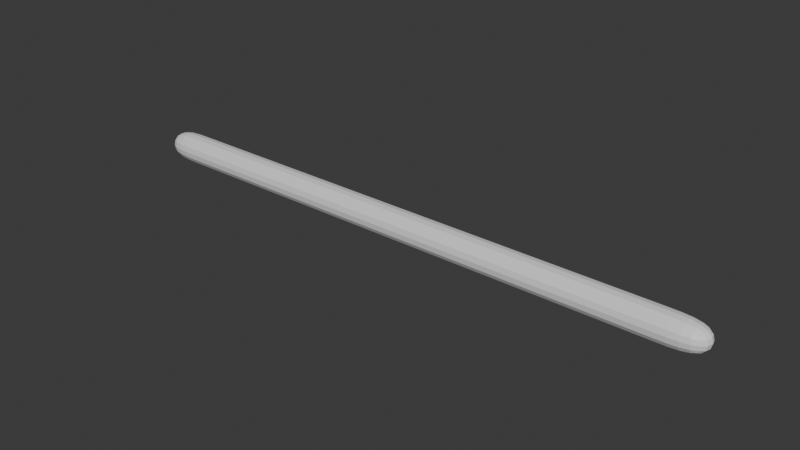 # Source: snake.blend  (saved by Blender 4.3.34; exported with 4.5.12 LTS)
import bpy
from mathutils import Matrix  # noqa: F401  (used for matrix-valued properties, if any)

bpy.ops.wm.read_factory_settings(use_empty=True)
scene = bpy.context.scene
scene.name = 'Scene'

# ---- collections
col_collection = bpy.data.collections.new('Collection'); scene.collection.children.link(col_collection)

# ---- materials (node trees are filled in below, after node groups)
mat_material = bpy.data.materials.new('Material')
mat_material.alpha_threshold = 0.0
mat_material.roughness = 0.5
mat_material.line_color = (0.0, 0.0, 0.0, 1.0)

# ---- material node trees
mat_material.use_nodes = True; mat_material.node_tree.nodes.clear()
_N = mat_material.node_tree.nodes; _L = mat_material.node_tree.links
n0 = _N.new('ShaderNodeOutputMaterial'); n0.name = 'Material Output'; n0.location = (300, 300)
n1 = _N.new('ShaderNodeBsdfPrincipled'); n1.name = 'Principled BSDF'; n1.location = (10, 300)
n1.inputs[3].default_value = 1.45
_L.new(n1.outputs[0], n0.inputs[0])
n0.is_active_output = True

# ---- world
world_world = bpy.data.worlds.new('World'); scene.world = world_world
world_world.use_nodes = True; world_world.node_tree.nodes.clear()
_N = world_world.node_tree.nodes; _L = world_world.node_tree.links
n0 = _N.new('ShaderNodeOutputWorld'); n0.name = 'World Output'; n0.location = (300, 300)
n1 = _N.new('ShaderNodeBackground'); n1.name = 'Background'; n1.location = (10, 300)
n1.inputs[0].default_value = (0.05088, 0.05088, 0.05088, 1.0)
_L.new(n1.outputs[0], n0.inputs[0])
n0.is_active_output = True
world_world.color = (0.05088, 0.05088, 0.05088)
world_world.sun_shadow_jitter_overblur = 0.0

# ---- meshes
me_cube = bpy.data.meshes.new('Cube')
me_cube.from_pydata([(1.0, 1.0, 1.0), (1.0, 1.0, -1.0), (1.0, -1.0, 1.0), (1.0, -1.0, -1.0), (-1.0, 1.0, 1.0), (-1.0, 1.0, -1.0), (-1.0, -1.0, 1.0), (-1.0, -1.0, -1.0), (0.8471, 1.0, -1.0), (0.7042, 1.0, -1.0), (0.5613, 1.0, -1.0), (0.4185, 1.0, -1.0), (0.2756, 1.0, -1.0), (0.1328, 1.0, -1.0), (-0.01008, 1.0, -1.0), (-0.1529, 1.0, -1.0), (-0.2958, 1.0, -1.0), (-0.4387, 1.0, -1.0), (-0.5815, 1.0, -1.0), (-0.7244, 1.0, -1.0), (-0.8672, 1.0, -1.0), (0.8471, -1.0, 1.0), (0.7042, -1.0, 1.0), (0.5613, -1.0, 1.0), (0.4185, -1.0, 1.0), (0.2756, -1.0, 1.0), (0.1328, -1.0, 1.0), (-0.01008, -1.0, 1.0), (-0.1529, -1.0, 1.0), (-0.2958, -1.0, 1.0), (-0.4387, -1.0, 1.0), (-0.5815, -1.0, 1.0), (-0.7244, -1.0, 1.0), (-0.8672, -1.0, 1.0), (-0.8672, -1.0, -1.0), (-0.7244, -1.0, -1.0), (-0.5815, -1.0, -1.0), (-0.4387, -1.0, -1.0), (-0.2958, -1.0, -1.0), (-0.1529, -1.0, -1.0), (-0.01008, -1.0, -1.0), (0.1328, -1.0, -1.0), (0.2756, -1.0, -1.0), (0.4185, -1.0, -1.0), (0.5613, -1.0, -1.0), (0.7042, -1.0, -1.0), (0.8471, -1.0, -1.0), (-0.8672, 1.0, 1.0), (-0.7244, 1.0, 1.0), (-0.5815, 1.0, 1.0), (-0.4387, 1.0, 1.0), (-0.2958, 1.0, 1.0), (-0.1529, 1.0, 1.0), (-0.01008, 1.0, 1.0), (0.1328, 1.0, 1.0), (0.2756, 1.0, 1.0), (0.4185, 1.0, 1.0), (0.5613, 1.0, 1.0), (0.7042, 1.0, 1.0), (0.8471, 1.0, 1.0)], [], [(47, 4, 6, 33), (34, 33, 6, 7), (7, 6, 4, 5), (8, 1, 3, 46), (1, 0, 2, 3), (8, 59, 0, 1), (5, 4, 47, 20), (20, 47, 48, 19), (19, 48, 49, 18), (18, 49, 50, 17), (17, 50, 51, 16), (16, 51, 52, 15), (15, 52, 53, 14), (14, 53, 54, 13), (13, 54, 55, 12), (12, 55, 56, 11), (11, 56, 57, 10), (10, 57, 58, 9), (9, 58, 59, 8), (5, 20, 34, 7), (20, 19, 35, 34), (19, 18, 36, 35), (18, 17, 37, 36), (17, 16, 38, 37), (16, 15, 39, 38), (15, 14, 40, 39), (14, 13, 41, 40), (13, 12, 42, 41), (12, 11, 43, 42), (11, 10, 44, 43), (10, 9, 45, 44), (9, 8, 46, 45), (3, 2, 21, 46), (46, 21, 22, 45), (45, 22, 23, 44), (44, 23, 24, 43), (43, 24, 25, 42), (42, 25, 26, 41), (41, 26, 27, 40), (40, 27, 28, 39), (39, 28, 29, 38), (38, 29, 30, 37), (37, 30, 31, 36), (36, 31, 32, 35), (35, 32, 33, 34), (0, 59, 21, 2), (59, 58, 22, 21), (58, 57, 23, 22), (57, 56, 24, 23), (56, 55, 25, 24), (55, 54, 26, 25), (54, 53, 27, 26), (53, 52, 28, 27), (52, 51, 29, 28), (51, 50, 30, 29), (50, 49, 31, 30), (49, 48, 32, 31), (48, 47, 33, 32)])
_uv = me_cube.uv_layers.new(name='UVMap')
_uv.uv.foreach_set('vector', [0.8584, 0.5, 0.875, 0.5, 0.875, 0.75, 0.8584, 0.75, 0.375, 0.9834, 0.625, 0.9834, 0.625, 1.0, 0.375, 1.0, 0.375, 0.0, 0.625, 0.0, 0.625, 0.25, 0.375, 0.25, 0.3559, 0.5, 0.375, 0.5, 0.375, 0.75, 0.3559, 0.75, 0.375, 0.5, 0.625, 0.5, 0.625, 0.75, 0.375, 0.75, 0.375, 0.4809, 0.625, 0.4809, 0.625, 0.5, 0.375, 0.5, 0.375, 0.25, 0.625, 0.25, 0.625, 0.2666, 0.375, 0.2666, 0.375, 0.2666, 0.625, 0.2666, 0.625, 0.2845, 0.375, 0.2845, 0.375, 0.2845, 0.625, 0.2845, 0.625, 0.3023, 0.375, 0.3023, 0.375, 0.3023, 0.625, 0.3023, 0.625, 0.3202, 0.375, 0.3202, 0.375, 0.3202, 0.625, 0.3202, 0.625, 0.338, 0.375, 0.338, 0.375, 0.338, 0.625, 0.338, 0.625, 0.3559, 0.375, 0.3559, 0.375, 0.3559, 0.625, 0.3559, 0.625, 0.3737, 0.375, 0.3737, 0.375, 0.3737, 0.625, 0.3737, 0.625, 0.3916, 0.375, 0.3916, 0.375, 0.3916, 0.625, 0.3916, 0.625, 0.4095, 0.375, 0.4095, 0.375, 0.4095, 0.625, 0.4095, 0.625, 0.4273, 0.375, 0.4273, 0.375, 0.4273, 0.625, 0.4273, 0.625, 0.4452, 0.375, 0.4452, 0.375, 0.4452, 0.625, 0.4452, 0.625, 0.463, 0.375, 0.463, 0.375, 0.463, 0.625, 0.463, 0.625, 0.4809, 0.375, 0.4809, 0.125, 0.5, 0.1416, 0.5, 0.1416, 0.75, 0.125, 0.75, 0.1416, 0.5, 0.1595, 0.5, 0.1595, 0.75, 0.1416, 0.75, 0.1595, 0.5, 0.1773, 0.5, 0.1773, 0.75, 0.1595, 0.75, 0.1773, 0.5, 0.1952, 0.5, 0.1952, 0.75, 0.1773, 0.75, 0.1952, 0.5, 0.213, 0.5, 0.213, 0.75, 0.1952, 0.75, 0.213, 0.5, 0.2309, 0.5, 0.2309, 0.75, 0.213, 0.75, 0.2309, 0.5, 0.2487, 0.5, 0.2487, 0.75, 0.2309, 0.75, 0.2487, 0.5, 0.2666, 0.5, 0.2666, 0.75, 0.2487, 0.75, 0.2666, 0.5, 0.2845, 0.5, 0.2845, 0.75, 0.2666, 0.75, 0.2845, 0.5, 0.3023, 0.5, 0.3023, 0.75, 0.2845, 0.75, 0.3023, 0.5, 0.3202, 0.5, 0.3202, 0.75, 0.3023, 0.75, 0.3202, 0.5, 0.338, 0.5, 0.338, 0.75, 0.3202, 0.75, 0.338, 0.5, 0.3559, 0.5, 0.3559, 0.75, 0.338, 0.75, 0.375, 0.75, 0.625, 0.75, 0.625, 0.7691, 0.375, 0.7691, 0.375, 0.7691, 0.625, 0.7691, 0.625, 0.787, 0.375, 0.787, 0.375, 0.787, 0.625, 0.787, 0.625, 0.8048, 0.375, 0.8048, 0.375, 0.8048, 0.625, 0.8048, 0.625, 0.8227, 0.375, 0.8227, 0.375, 0.8227, 0.625, 0.8227, 0.625, 0.8405, 0.375, 0.8405, 0.375, 0.8405, 0.625, 0.8405, 0.625, 0.8584, 0.375, 0.8584, 0.375, 0.8584, 0.625, 0.8584, 0.625, 0.8763, 0.375, 0.8763, 0.375, 0.8763, 0.625, 0.8763, 0.625, 0.8941, 0.375, 0.8941, 0.375, 0.8941, 0.625, 0.8941, 0.625, 0.912, 0.375, 0.912, 0.375, 0.912, 0.625, 0.912, 0.625, 0.9298, 0.375, 0.9298, 0.375, 0.9298, 0.625, 0.9298, 0.625, 0.9477, 0.375, 0.9477, 0.375, 0.9477, 0.625, 0.9477, 0.625, 0.9655, 0.375, 0.9655, 0.375, 0.9655, 0.625, 0.9655, 0.625, 0.9834, 0.375, 0.9834, 0.625, 0.5, 0.6441, 0.5, 0.6441, 0.75, 0.625, 0.75, 0.6441, 0.5, 0.662, 0.5, 0.662, 0.75, 0.6441, 0.75, 0.662, 0.5, 0.6798, 0.5, 0.6798, 0.75, 0.662, 0.75, 0.6798, 0.5, 0.6977, 0.5, 0.6977, 0.75, 0.6798, 0.75, 0.6977, 0.5, 0.7155, 0.5, 0.7155, 0.75, 0.6977, 0.75, 0.7155, 0.5, 0.7334, 0.5, 0.7334, 0.75, 0.7155, 0.75, 0.7334, 0.5, 0.7513, 0.5, 0.7513, 0.75, 0.7334, 0.75, 0.7513, 0.5, 0.7691, 0.5, 0.7691, 0.75, 0.7513, 0.75, 0.7691, 0.5, 0.787, 0.5, 0.787, 0.75, 0.7691, 0.75, 0.787, 0.5, 0.8048, 0.5, 0.8048, 0.75, 0.787, 0.75, 0.8048, 0.5, 0.8227, 0.5, 0.8227, 0.75, 0.8048, 0.75, 0.8227, 0.5, 0.8405, 0.5, 0.8405, 0.75, 0.8227, 0.75, 0.8405, 0.5, 0.8584, 0.5, 0.8584, 0.75, 0.8405, 0.75])
me_cube.materials.append(mat_material)
me_cube.use_mirror_vertex_groups = False
me_cube.update()
arm_armature = bpy.data.armatures.new('Armature')  # bones are not reproduced

# ---- objects
ob_cube = bpy.data.objects.new('Cube', me_cube)
ob_armature = bpy.data.objects.new('Armature', arm_armature)

# ---- transforms, parenting, visibility, modifiers, constraints
ob_cube.location = (0.0, 0.0, 0.0)
ob_cube.scale = (19.72, 1.0, 1.0)
ob_cube.lock_rotations_4d = False
ob_cube.empty_display_type = 'ARROWS'
ob_cube.lineart.crease_threshold = 0.0
_m = ob_cube.modifiers.new('Subdivision', 'SUBSURF')
ob_armature.location = (0.0, 0.0, 0.0)
ob_armature.show_in_front = True

# ---- collection membership
col_collection.objects.link(ob_cube)
col_collection.objects.link(ob_armature)

# ---- scene / render settings (as saved in the file)
scene.frame_start = 1; scene.frame_end = 250; scene.frame_set(1)
scene.render.engine = 'BLENDER_EEVEE_NEXT'
bpy.context.view_layer.update()

# ---- added for rendering (the .blend has no active camera and no usable light): camera, sun
cam_auto = bpy.data.cameras.new('AutoCamera')
cam_auto.lens = 50.0
cam_auto.sensor_width = 36.0
cam_auto.clip_end = 1000.0
ob_auto_camera = bpy.data.objects.new('AutoCamera', cam_auto)
scene.collection.objects.link(ob_auto_camera)
ob_auto_camera.location = (36.5805, -43.8966, 29.2644)
ob_auto_camera.rotation_euler = (1.09748, -7.21219e-08, 0.694738)
scene.camera = ob_auto_camera
light_auto_sun = bpy.data.lights.new('AutoSun', 'SUN')
light_auto_sun.energy = 3.0
light_auto_sun.angle = 0.0523599
ob_auto_sun = bpy.data.objects.new('AutoSun', light_auto_sun)
scene.collection.objects.link(ob_auto_sun)
ob_auto_sun.rotation_euler = (0.872665, 0.174533, 0.523599)
bpy.context.view_layer.update()
